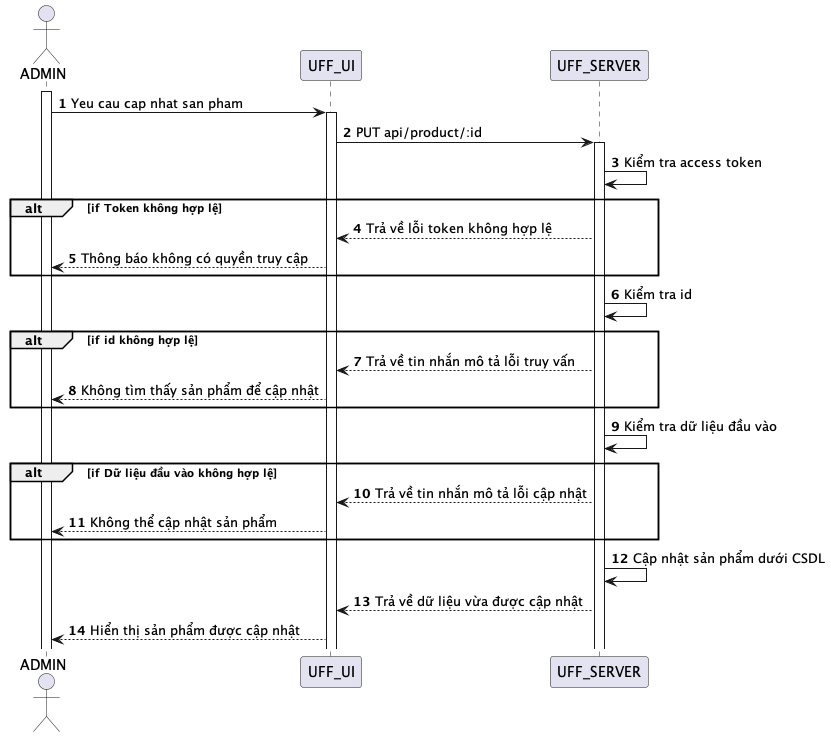

The diagram above was rendered by PlantUML. Its source (embedded in the PNG):
@startuml
autonumber
actor ADMIN

activate ADMIN

ADMIN -> UFF_UI: Yeu cau cap nhat san pham
activate UFF_UI

UFF_UI -> UFF_SERVER: PUT api/product/:id
activate UFF_SERVER

UFF_SERVER -> UFF_SERVER: Kiểm tra access token

alt if Token không hợp lệ
UFF_SERVER --> UFF_UI: Trả về lỗi token không hợp lệ
UFF_UI --> ADMIN: Thông báo không có quyền truy cập
end

UFF_SERVER -> UFF_SERVER: Kiểm tra id

alt if id không hợp lệ
UFF_SERVER --> UFF_UI: Trả về tin nhắn mô tả lỗi truy vấn
UFF_UI --> ADMIN:Không tìm thấy sản phẩm để cập nhật
end

UFF_SERVER -> UFF_SERVER: Kiểm tra dữ liệu đầu vào

alt if Dữ liệu đầu vào không hợp lệ
UFF_SERVER --> UFF_UI: Trả về tin nhắn mô tả lỗi cập nhật
UFF_UI --> ADMIN: Không thể cập nhật sản phẩm
end

UFF_SERVER->UFF_SERVER: Cập nhật sản phẩm dưới CSDL
UFF_SERVER --> UFF_UI: Trả về dữ liệu vừa được cập nhật
UFF_UI --> ADMIN: Hiển thị sản phẩm được cập nhật

@enduml